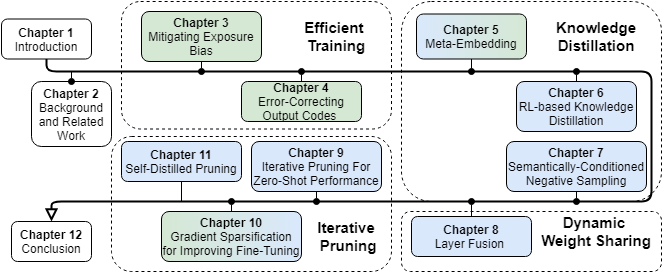

The diagram above was exported from draw.io. Its source (the exported page's mxGraphModel, read from the mxfile embedded in the PNG):
<mxGraphModel dx="1038" dy="489" grid="1" gridSize="10" guides="1" tooltips="1" connect="1" arrows="1" fold="1" page="1" pageScale="1" pageWidth="827" pageHeight="1169" math="0" shadow="0">
  <root>
    <mxCell id="WIyWlLk6GJQsqaUBKTNV-0" />
    <mxCell id="WIyWlLk6GJQsqaUBKTNV-1" parent="WIyWlLk6GJQsqaUBKTNV-0" />
    <mxCell id="Hq30e7-KMhYMqUsF9GOf-30" value="" style="rounded=1;whiteSpace=wrap;html=1;dashed=1;" vertex="1" parent="WIyWlLk6GJQsqaUBKTNV-1">
      <mxGeometry x="460" y="240" width="260" height="60" as="geometry" />
    </mxCell>
    <mxCell id="Hq30e7-KMhYMqUsF9GOf-28" value="" style="rounded=1;whiteSpace=wrap;html=1;dashed=1;" vertex="1" parent="WIyWlLk6GJQsqaUBKTNV-1">
      <mxGeometry x="180" y="30" width="270" height="127.5" as="geometry" />
    </mxCell>
    <mxCell id="Hq30e7-KMhYMqUsF9GOf-22" value="" style="rounded=1;whiteSpace=wrap;html=1;dashed=1;" vertex="1" parent="WIyWlLk6GJQsqaUBKTNV-1">
      <mxGeometry x="170" y="165" width="280" height="135" as="geometry" />
    </mxCell>
    <mxCell id="Hq30e7-KMhYMqUsF9GOf-19" value="" style="rounded=1;whiteSpace=wrap;html=1;dashed=1;" vertex="1" parent="WIyWlLk6GJQsqaUBKTNV-1">
      <mxGeometry x="460" y="30" width="260" height="200" as="geometry" />
    </mxCell>
    <mxCell id="WIyWlLk6GJQsqaUBKTNV-2" value="" style="rounded=1;html=1;jettySize=auto;orthogonalLoop=1;fontSize=11;endArrow=block;endFill=0;endSize=8;strokeWidth=2;shadow=0;labelBackgroundColor=none;edgeStyle=orthogonalEdgeStyle;entryX=0.5;entryY=0;entryDx=0;entryDy=0;startArrow=none;exitX=0.5;exitY=1;exitDx=0;exitDy=0;" parent="WIyWlLk6GJQsqaUBKTNV-1" source="WIyWlLk6GJQsqaUBKTNV-3" target="WIyWlLk6GJQsqaUBKTNV-11" edge="1">
      <mxGeometry relative="1" as="geometry">
        <mxPoint x="220" y="170" as="targetPoint" />
        <Array as="points">
          <mxPoint x="125" y="100" />
          <mxPoint x="710" y="100" />
          <mxPoint x="710" y="230" />
          <mxPoint x="120" y="230" />
        </Array>
      </mxGeometry>
    </mxCell>
    <mxCell id="WIyWlLk6GJQsqaUBKTNV-3" value="&lt;b&gt;Chapter 1&lt;/b&gt;&lt;br&gt;Introduction" style="rounded=1;whiteSpace=wrap;html=1;fontSize=12;glass=0;strokeWidth=1;shadow=0;" parent="WIyWlLk6GJQsqaUBKTNV-1" vertex="1">
      <mxGeometry x="60" y="47.5" width="90" height="40" as="geometry" />
    </mxCell>
    <mxCell id="WIyWlLk6GJQsqaUBKTNV-7" value="&lt;b&gt;Chapter 3&lt;br&gt;&lt;/b&gt;Mitigating Exposure Bias" style="rounded=1;whiteSpace=wrap;html=1;fontSize=12;glass=0;strokeWidth=1;shadow=0;fillColor=#d5e8d4;" parent="WIyWlLk6GJQsqaUBKTNV-1" vertex="1">
      <mxGeometry x="200" y="40" width="120" height="50" as="geometry" />
    </mxCell>
    <mxCell id="WIyWlLk6GJQsqaUBKTNV-11" value="&lt;b&gt;Chapter 12&lt;br&gt;&lt;/b&gt;Conclusion" style="rounded=1;whiteSpace=wrap;html=1;fontSize=12;glass=0;strokeWidth=1;shadow=0;" parent="WIyWlLk6GJQsqaUBKTNV-1" vertex="1">
      <mxGeometry x="70" y="250" width="80" height="40" as="geometry" />
    </mxCell>
    <mxCell id="WIyWlLk6GJQsqaUBKTNV-12" value="&lt;b&gt;Chapter 4&lt;br&gt;&lt;/b&gt;Error-Correcting Output Codes&amp;nbsp;" style="rounded=1;whiteSpace=wrap;html=1;fontSize=12;glass=0;strokeWidth=1;shadow=0;fillColor=#d5e8d4;" parent="WIyWlLk6GJQsqaUBKTNV-1" vertex="1">
      <mxGeometry x="300" y="110" width="120" height="40" as="geometry" />
    </mxCell>
    <mxCell id="Hq30e7-KMhYMqUsF9GOf-1" value="&lt;b&gt;Chapter 8&lt;br&gt;&lt;/b&gt;Layer Fusion&amp;nbsp;" style="rounded=1;whiteSpace=wrap;html=1;fontSize=12;glass=0;strokeWidth=1;shadow=0;fillColor=#dae8fc;" vertex="1" parent="WIyWlLk6GJQsqaUBKTNV-1">
      <mxGeometry x="470" y="245" width="120" height="40" as="geometry" />
    </mxCell>
    <mxCell id="Hq30e7-KMhYMqUsF9GOf-2" value="" style="endArrow=none;html=1;entryX=0.5;entryY=1;entryDx=0;entryDy=0;startArrow=oval;startFill=1;" edge="1" parent="WIyWlLk6GJQsqaUBKTNV-1" target="WIyWlLk6GJQsqaUBKTNV-7">
      <mxGeometry width="50" height="50" relative="1" as="geometry">
        <mxPoint x="260" y="100" as="sourcePoint" />
        <mxPoint x="440" y="100" as="targetPoint" />
      </mxGeometry>
    </mxCell>
    <mxCell id="Hq30e7-KMhYMqUsF9GOf-3" value="" style="endArrow=none;html=1;entryX=0.5;entryY=0;entryDx=0;entryDy=0;startArrow=oval;startFill=1;" edge="1" parent="WIyWlLk6GJQsqaUBKTNV-1" target="WIyWlLk6GJQsqaUBKTNV-12">
      <mxGeometry width="50" height="50" relative="1" as="geometry">
        <mxPoint x="360" y="100" as="sourcePoint" />
        <mxPoint x="400" y="110" as="targetPoint" />
      </mxGeometry>
    </mxCell>
    <mxCell id="Hq30e7-KMhYMqUsF9GOf-4" value="&lt;b&gt;Chapter 7&lt;br&gt;&lt;/b&gt;Semantically-Conditioned Negative Sampling" style="rounded=1;whiteSpace=wrap;html=1;fontSize=12;glass=0;strokeWidth=1;shadow=0;fillColor=#dae8fc;" vertex="1" parent="WIyWlLk6GJQsqaUBKTNV-1">
      <mxGeometry x="565" y="170" width="140" height="50" as="geometry" />
    </mxCell>
    <mxCell id="Hq30e7-KMhYMqUsF9GOf-5" value="&lt;b&gt;Chapter 6&lt;br&gt;&lt;/b&gt;RL-based Knowledge Distillation" style="rounded=1;whiteSpace=wrap;html=1;fontSize=12;glass=0;strokeWidth=1;shadow=0;fillColor=#dae8fc;" vertex="1" parent="WIyWlLk6GJQsqaUBKTNV-1">
      <mxGeometry x="575" y="110" width="120" height="50" as="geometry" />
    </mxCell>
    <mxCell id="Hq30e7-KMhYMqUsF9GOf-6" value="&lt;b&gt;Chapter 9&lt;br&gt;&lt;/b&gt;Iterative Pruning For Zero-Shot Performance" style="rounded=1;whiteSpace=wrap;html=1;fontSize=12;glass=0;strokeWidth=1;shadow=0;fillColor=#dae8fc;" vertex="1" parent="WIyWlLk6GJQsqaUBKTNV-1">
      <mxGeometry x="310" y="170" width="130" height="50" as="geometry" />
    </mxCell>
    <mxCell id="Hq30e7-KMhYMqUsF9GOf-7" value="" style="endArrow=none;html=1;startArrow=oval;startFill=1;entryX=0.5;entryY=1;entryDx=0;entryDy=0;" edge="1" parent="WIyWlLk6GJQsqaUBKTNV-1" target="Hq30e7-KMhYMqUsF9GOf-17">
      <mxGeometry width="50" height="50" relative="1" as="geometry">
        <mxPoint x="530" y="100" as="sourcePoint" />
        <mxPoint x="530" y="100" as="targetPoint" />
      </mxGeometry>
    </mxCell>
    <mxCell id="Hq30e7-KMhYMqUsF9GOf-8" value="" style="endArrow=none;html=1;startArrow=oval;startFill=1;entryX=0.5;entryY=0;entryDx=0;entryDy=0;" edge="1" parent="WIyWlLk6GJQsqaUBKTNV-1" target="Hq30e7-KMhYMqUsF9GOf-1">
      <mxGeometry width="50" height="50" relative="1" as="geometry">
        <mxPoint x="530" y="230" as="sourcePoint" />
        <mxPoint x="530" y="230" as="targetPoint" />
      </mxGeometry>
    </mxCell>
    <mxCell id="Hq30e7-KMhYMqUsF9GOf-9" value="" style="endArrow=none;html=1;startArrow=oval;startFill=1;entryX=0.5;entryY=1;entryDx=0;entryDy=0;" edge="1" parent="WIyWlLk6GJQsqaUBKTNV-1" target="Hq30e7-KMhYMqUsF9GOf-4">
      <mxGeometry width="50" height="50" relative="1" as="geometry">
        <mxPoint x="635" y="230" as="sourcePoint" />
        <mxPoint x="635" y="230" as="targetPoint" />
      </mxGeometry>
    </mxCell>
    <mxCell id="Hq30e7-KMhYMqUsF9GOf-10" value="" style="endArrow=none;html=1;startArrow=oval;startFill=1;entryX=0.5;entryY=0;entryDx=0;entryDy=0;" edge="1" parent="WIyWlLk6GJQsqaUBKTNV-1" target="Hq30e7-KMhYMqUsF9GOf-5">
      <mxGeometry width="50" height="50" relative="1" as="geometry">
        <mxPoint x="635" y="100" as="sourcePoint" />
        <mxPoint x="635" y="100" as="targetPoint" />
      </mxGeometry>
    </mxCell>
    <mxCell id="Hq30e7-KMhYMqUsF9GOf-11" value="" style="endArrow=none;html=1;entryX=0.5;entryY=1;entryDx=0;entryDy=0;startArrow=oval;startFill=1;" edge="1" parent="WIyWlLk6GJQsqaUBKTNV-1" target="Hq30e7-KMhYMqUsF9GOf-6">
      <mxGeometry width="50" height="50" relative="1" as="geometry">
        <mxPoint x="375" y="230" as="sourcePoint" />
        <mxPoint x="530" y="240" as="targetPoint" />
      </mxGeometry>
    </mxCell>
    <mxCell id="Hq30e7-KMhYMqUsF9GOf-12" value="&lt;b&gt;Chapter 10&lt;br&gt;&lt;/b&gt;Gradient Sparsification for Improving Fine-Tuning" style="rounded=1;whiteSpace=wrap;html=1;fontSize=12;glass=0;strokeWidth=1;shadow=0;fillColor=#d5e8d4;gradientDirection=east;gradientColor=#DAE8FC;" vertex="1" parent="WIyWlLk6GJQsqaUBKTNV-1">
      <mxGeometry x="220" y="240" width="140" height="50" as="geometry" />
    </mxCell>
    <mxCell id="Hq30e7-KMhYMqUsF9GOf-13" value="" style="endArrow=none;html=1;startArrow=oval;startFill=1;entryX=0.5;entryY=0;entryDx=0;entryDy=0;" edge="1" parent="WIyWlLk6GJQsqaUBKTNV-1" target="Hq30e7-KMhYMqUsF9GOf-12">
      <mxGeometry width="50" height="50" relative="1" as="geometry">
        <mxPoint x="290" y="230" as="sourcePoint" />
        <mxPoint x="290" y="230" as="targetPoint" />
      </mxGeometry>
    </mxCell>
    <mxCell id="Hq30e7-KMhYMqUsF9GOf-14" value="&lt;b&gt;Chapter 11&lt;br&gt;&lt;/b&gt;Self-Distilled Pruning" style="rounded=1;whiteSpace=wrap;html=1;fontSize=12;glass=0;strokeWidth=1;shadow=0;fillColor=#dae8fc;" vertex="1" parent="WIyWlLk6GJQsqaUBKTNV-1">
      <mxGeometry x="180" y="170" width="120" height="40" as="geometry" />
    </mxCell>
    <mxCell id="Hq30e7-KMhYMqUsF9GOf-15" value="" style="endArrow=none;html=1;entryX=0.5;entryY=1;entryDx=0;entryDy=0;" edge="1" parent="WIyWlLk6GJQsqaUBKTNV-1" target="Hq30e7-KMhYMqUsF9GOf-14">
      <mxGeometry width="50" height="50" relative="1" as="geometry">
        <mxPoint x="240" y="230" as="sourcePoint" />
        <mxPoint x="300" y="240" as="targetPoint" />
      </mxGeometry>
    </mxCell>
    <mxCell id="Hq30e7-KMhYMqUsF9GOf-17" value="&lt;b&gt;Chapter 5&lt;br&gt;&lt;/b&gt;Meta-Embedding" style="rounded=1;whiteSpace=wrap;html=1;fontSize=12;glass=0;strokeWidth=1;shadow=0;fillColor=#dae8fc;gradientDirection=east;gradientColor=#D5E8D4;" vertex="1" parent="WIyWlLk6GJQsqaUBKTNV-1">
      <mxGeometry x="475" y="42.5" width="110" height="45" as="geometry" />
    </mxCell>
    <mxCell id="Hq30e7-KMhYMqUsF9GOf-20" value="&lt;b&gt;&lt;font style=&quot;font-size: 15px&quot;&gt;Knowledge Distillation&lt;/font&gt;&lt;/b&gt;" style="text;html=1;strokeColor=none;fillColor=none;align=center;verticalAlign=middle;whiteSpace=wrap;rounded=0;" vertex="1" parent="WIyWlLk6GJQsqaUBKTNV-1">
      <mxGeometry x="590" y="55" width="130" height="20" as="geometry" />
    </mxCell>
    <mxCell id="Hq30e7-KMhYMqUsF9GOf-24" value="&lt;b&gt;&lt;font style=&quot;font-size: 15px&quot;&gt;Iterative&lt;br&gt;&amp;nbsp;Pruning&lt;/font&gt;&lt;/b&gt;" style="text;html=1;strokeColor=none;fillColor=none;align=center;verticalAlign=middle;whiteSpace=wrap;rounded=0;" vertex="1" parent="WIyWlLk6GJQsqaUBKTNV-1">
      <mxGeometry x="340" y="255" width="130" height="20" as="geometry" />
    </mxCell>
    <mxCell id="Hq30e7-KMhYMqUsF9GOf-26" value="&lt;span style=&quot;font-size: 15px&quot;&gt;&lt;b&gt;Efficient &lt;br&gt;Training&lt;/b&gt;&lt;/span&gt;" style="text;html=1;strokeColor=none;fillColor=none;align=center;verticalAlign=middle;whiteSpace=wrap;rounded=0;" vertex="1" parent="WIyWlLk6GJQsqaUBKTNV-1">
      <mxGeometry x="330" y="55" width="130" height="20" as="geometry" />
    </mxCell>
    <mxCell id="Hq30e7-KMhYMqUsF9GOf-31" value="&lt;b&gt;&lt;font style=&quot;font-size: 15px&quot;&gt;Dynamic &lt;br&gt;Weight Sharing&lt;/font&gt;&lt;/b&gt;" style="text;html=1;strokeColor=none;fillColor=none;align=center;verticalAlign=middle;whiteSpace=wrap;rounded=0;" vertex="1" parent="WIyWlLk6GJQsqaUBKTNV-1">
      <mxGeometry x="590" y="250" width="130" height="20" as="geometry" />
    </mxCell>
    <mxCell id="Hq30e7-KMhYMqUsF9GOf-32" value="&lt;b&gt;Chapter 2&lt;/b&gt;&lt;br&gt;Background and Related Work" style="rounded=1;whiteSpace=wrap;html=1;fontSize=12;glass=0;strokeWidth=1;shadow=0;" vertex="1" parent="WIyWlLk6GJQsqaUBKTNV-1">
      <mxGeometry x="90" y="110" width="80" height="65" as="geometry" />
    </mxCell>
    <mxCell id="Hq30e7-KMhYMqUsF9GOf-33" value="" style="endArrow=none;html=1;startArrow=oval;startFill=1;exitX=0.5;exitY=0;exitDx=0;exitDy=0;" edge="1" parent="WIyWlLk6GJQsqaUBKTNV-1" source="Hq30e7-KMhYMqUsF9GOf-32">
      <mxGeometry width="50" height="50" relative="1" as="geometry">
        <mxPoint x="290" y="110" as="sourcePoint" />
        <mxPoint x="130" y="100" as="targetPoint" />
      </mxGeometry>
    </mxCell>
  </root>
</mxGraphModel>